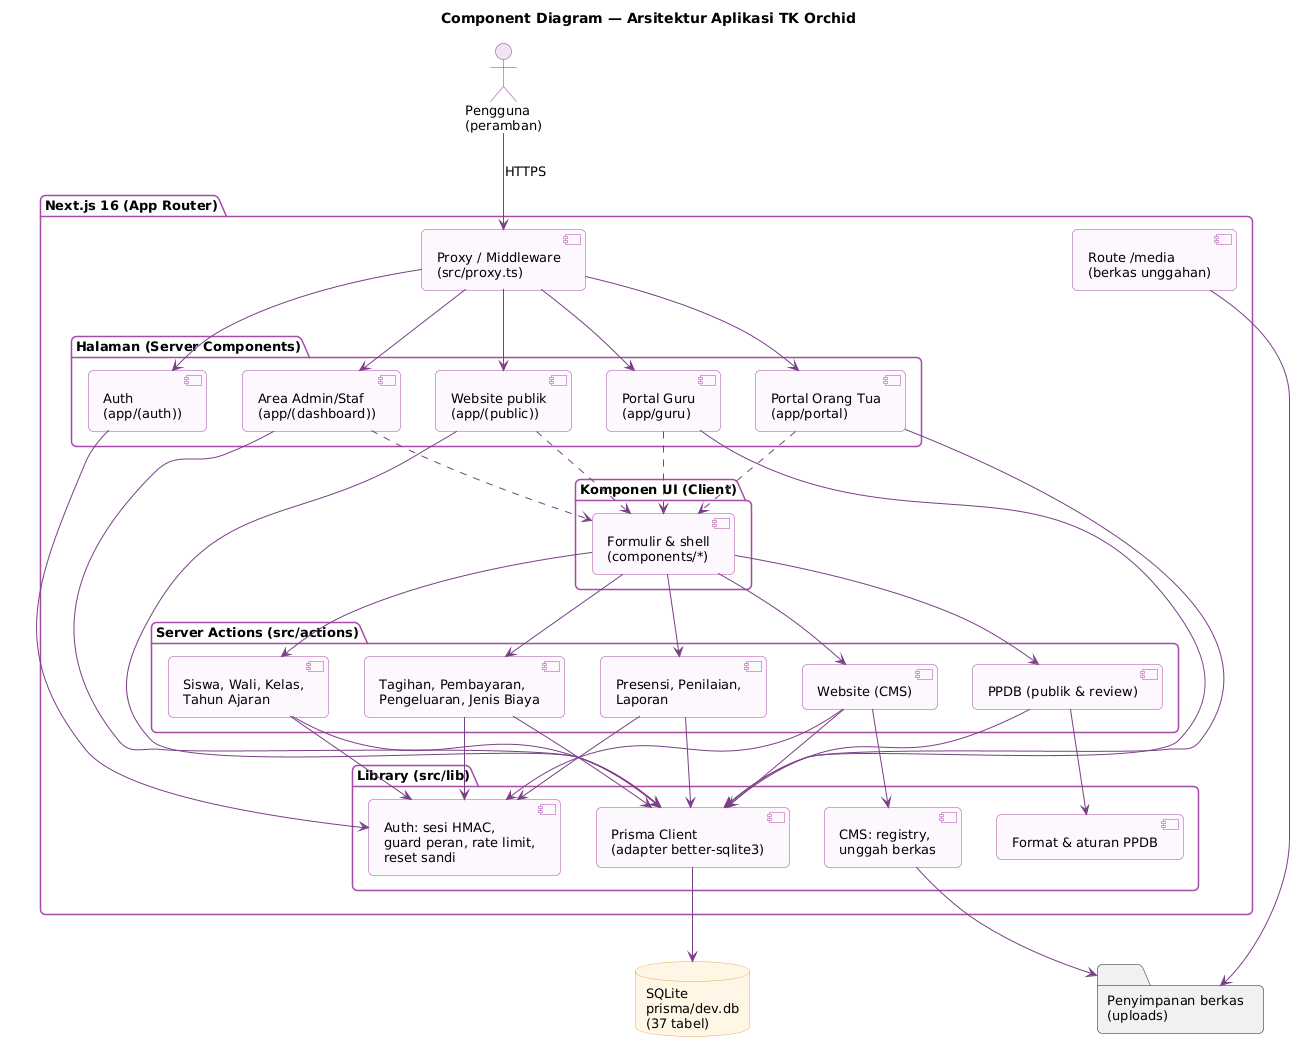

The diagram above was rendered by PlantUML. Its source (embedded in the PNG):
@startuml component
!include _gaya.iuml
title Component Diagram — Arsitektur Aplikasi TK Orchid

actor "Pengguna\n(peramban)" as User

package "Next.js 16 (App Router)" {
  component "Proxy / Middleware\n(src/proxy.ts)" as Proxy
  package "Halaman (Server Components)" {
    component "Website publik\n(app/(public))" as Public
    component "Auth\n(app/(auth))" as AuthPages
    component "Area Admin/Staf\n(app/(dashboard))" as Admin
    component "Portal Guru\n(app/guru)" as Guru
    component "Portal Orang Tua\n(app/portal)" as Portal
  }
  package "Komponen UI (Client)" {
    component "Formulir & shell\n(components/*)" as UI
  }
  package "Server Actions (src/actions)" {
    component "Siswa, Wali, Kelas,\nTahun Ajaran" as ActAkad
    component "Presensi, Penilaian,\nLaporan" as ActNilai
    component "PPDB (publik & review)" as ActPpdb
    component "Tagihan, Pembayaran,\nPengeluaran, Jenis Biaya" as ActUang
    component "Website (CMS)" as ActWeb
  }
  package "Library (src/lib)" {
    component "Auth: sesi HMAC,\nguard peran, rate limit,\nreset sandi" as Auth
    component "CMS: registry,\nunggah berkas" as Cms
    component "Format & aturan PPDB" as Util
    component "Prisma Client\n(adapter better-sqlite3)" as Prisma
  }
  component "Route /media\n(berkas unggahan)" as Media
}

database "SQLite\nprisma/dev.db\n(37 tabel)" as DB
folder "Penyimpanan berkas\n(uploads)" as Files

User --> Proxy : HTTPS
Proxy --> Public
Proxy --> AuthPages
Proxy --> Admin
Proxy --> Guru
Proxy --> Portal
Admin ..> UI
Guru ..> UI
Portal ..> UI
Public ..> UI
UI --> ActAkad
UI --> ActNilai
UI --> ActPpdb
UI --> ActUang
UI --> ActWeb
AuthPages --> Auth
ActAkad --> Auth
ActNilai --> Auth
ActUang --> Auth
ActWeb --> Auth
ActWeb --> Cms
ActPpdb --> Util
ActAkad --> Prisma
ActNilai --> Prisma
ActPpdb --> Prisma
ActUang --> Prisma
ActWeb --> Prisma
Admin --> Prisma
Guru --> Prisma
Portal --> Prisma
Public --> Prisma
Prisma --> DB
Cms --> Files
Media --> Files
@enduml